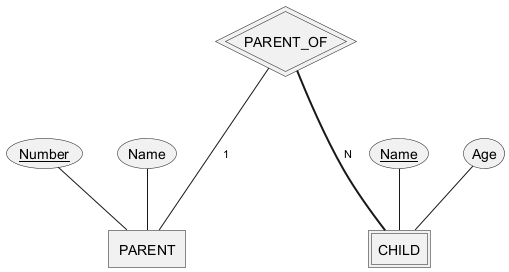

The diagram above was rendered by PlantUML. Its source (embedded in the PNG):
@startchen

entity PARENT {
  Number <<key>>
  Name
}

entity CHILD <<weak>> {
  Name <<key>>
  Age
}

relationship PARENT_OF <<identifying>> {
}

PARENT_OF -1- PARENT
PARENT_OF =N= CHILD

@endchen